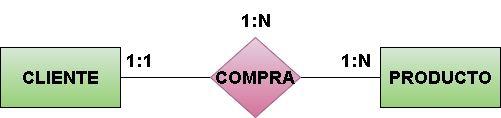

The diagram above was exported from draw.io. Its source (the exported page's mxGraphModel, read from the mxfile embedded in the PNG):
<mxGraphModel dx="214" dy="714" grid="1" gridSize="10" guides="1" tooltips="1" connect="1" arrows="1" fold="1" page="1" pageScale="1" pageWidth="850" pageHeight="1100" math="0" shadow="0">
  <root>
    <mxCell id="0" />
    <mxCell id="1" parent="0" />
    <mxCell id="2" style="edgeStyle=none;html=1;entryX=0;entryY=0.5;entryDx=0;entryDy=0;fontFamily=Helvetica;fontSize=12;fontColor=default;endArrow=none;endFill=0;" edge="1" parent="1" source="3" target="5">
      <mxGeometry relative="1" as="geometry" />
    </mxCell>
    <mxCell id="3" value="&lt;span style=&quot;font-size: 18px;&quot;&gt;&lt;b&gt;CLIENTE&lt;/b&gt;&lt;/span&gt;" style="rounded=0;whiteSpace=wrap;html=1;fillColor=#d5e8d4;gradientColor=#97d077;strokeColor=default;" vertex="1" parent="1">
      <mxGeometry x="140" y="200" width="120" height="60" as="geometry" />
    </mxCell>
    <mxCell id="4" style="edgeStyle=none;html=1;fontFamily=Helvetica;fontSize=12;fontColor=default;endArrow=none;endFill=0;" edge="1" parent="1" source="5" target="6">
      <mxGeometry relative="1" as="geometry">
        <mxPoint x="510" y="230" as="targetPoint" />
      </mxGeometry>
    </mxCell>
    <mxCell id="5" value="&lt;span style=&quot;font-size: 18px;&quot;&gt;&lt;b&gt;COMPRA&lt;/b&gt;&lt;/span&gt;" style="rhombus;whiteSpace=wrap;html=1;rounded=0;strokeColor=#996185;align=center;verticalAlign=middle;fontFamily=Helvetica;fontSize=12;fillColor=#e6d0de;gradientColor=#d5739d;" vertex="1" parent="1">
      <mxGeometry x="350" y="190" width="90" height="80" as="geometry" />
    </mxCell>
    <mxCell id="6" value="&lt;span style=&quot;font-size: 18px;&quot;&gt;&lt;b&gt;PRODUCTO&lt;/b&gt;&lt;/span&gt;" style="rounded=0;whiteSpace=wrap;html=1;fillColor=#d5e8d4;gradientColor=#97d077;strokeColor=default;" vertex="1" parent="1">
      <mxGeometry x="520" y="200" width="120" height="60" as="geometry" />
    </mxCell>
    <mxCell id="9" value="&lt;font style=&quot;font-size: 18px;&quot;&gt;&lt;b&gt;1:1&lt;/b&gt;&lt;/font&gt;" style="text;html=1;align=center;verticalAlign=middle;resizable=0;points=[];autosize=1;strokeColor=none;fillColor=none;" vertex="1" parent="1">
      <mxGeometry x="254" y="193" width="50" height="40" as="geometry" />
    </mxCell>
    <mxCell id="10" value="&lt;font style=&quot;font-size: 18px;&quot;&gt;&lt;b&gt;1:N&lt;/b&gt;&lt;/font&gt;" style="text;html=1;align=center;verticalAlign=middle;resizable=0;points=[];autosize=1;strokeColor=none;fillColor=none;" vertex="1" parent="1">
      <mxGeometry x="470" y="193" width="50" height="40" as="geometry" />
    </mxCell>
    <mxCell id="11" value="&lt;span style=&quot;font-size: 18px;&quot;&gt;&lt;b&gt;1:N&lt;/b&gt;&lt;/span&gt;" style="text;html=1;align=center;verticalAlign=middle;resizable=0;points=[];autosize=1;strokeColor=none;fillColor=none;" vertex="1" parent="1">
      <mxGeometry x="370" y="153" width="50" height="40" as="geometry" />
    </mxCell>
  </root>
</mxGraphModel>